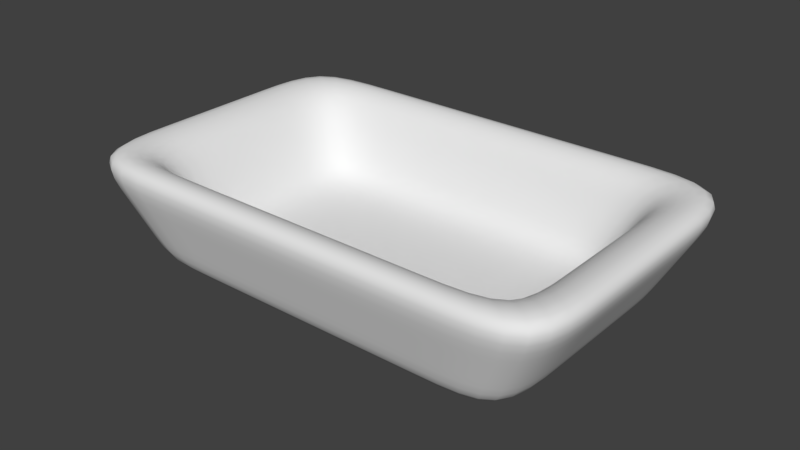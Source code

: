 # Source: Bath.blend  (saved by Blender 2.79.0; exported with 4.5.12 LTS)
import bpy
from mathutils import Matrix  # noqa: F401  (used for matrix-valued properties, if any)

bpy.ops.wm.read_factory_settings(use_empty=True)
scene = bpy.context.scene
scene.name = 'Scene'

# ---- collections
col_collection_1 = bpy.data.collections.new('Collection 1'); scene.collection.children.link(col_collection_1)

# ---- materials (node trees are filled in below, after node groups)
mat_material = bpy.data.materials.new('Material')
mat_material.alpha_threshold = 0.0
mat_material.use_transparent_shadow = False
mat_material.roughness = 0.5
mat_material.line_color = (0.0, 0.0, 0.0, 1.0)

# ---- material node trees

# ---- world
world_world = bpy.data.worlds.new('World'); scene.world = world_world
world_world.color = (0.05088, 0.05088, 0.05088)
world_world.use_sun_shadow = False
world_world.sun_shadow_jitter_overblur = 0.0
world_world.cycles.sampling_method = 'MANUAL'

# ---- meshes
me_cube = bpy.data.meshes.new('Cube')
me_cube.from_pydata([(2.151, -0.5553, 0.6687), (1.787, -1.13, -0.0003307), (-4.87e-08, -0.4615, -0.0003307), (1.947, -0.5027, 0.2935), (2.355, -1.488, 1.044), (1.445, -0.3523, 0.2227), (1.903, -1.136, 1.044), (1.903, -0.4642, 1.044), (1.445, -0.8625, 0.2227), (2.355, -0.608, 1.044), (1.947, -1.231, 0.2935), (-2.653e-07, -0.3523, 0.2227), (1.111, -0.4615, -0.0003307), (1.787, -0.4615, -0.0003307), (2.151, -1.359, 0.6687), (1.714, -0.4179, 0.7044), (0.8977, -2.629e-07, 0.2227), (1.577, -0.9416, 0.4602), (1.714, -1.023, 0.7044), (1.111, 1.463e-07, -0.0003307), (1.065, -1.023, 0.7044), (-1.192e-07, -1.13, -0.0003307), (0.9801, -0.9416, 0.4602), (-7.153e-07, -1.488, 1.044), (1.337, -1.359, 0.6687), (-5.96e-07, -1.136, 1.044), (1.21, -1.231, 0.2935), (-4.768e-07, -0.8625, 0.2227), (0.8977, -0.8625, 0.2227), (-2.384e-07, -1.231, 0.2935), (1.183, -1.136, 1.044), (-4.399e-07, -1.359, 0.6687), (-4.768e-07, -0.9416, 0.4602), (1.463, -1.488, 1.044), (1.111, -1.13, -0.0003307), (-4.768e-07, -1.023, 0.7044), (1.787, 1.011e-07, -0.0003307), (1.577, -0.3847, 0.4602), (2.355, -6.141e-07, 1.044), (1.903, -3.757e-07, 1.044), (1.445, -3.757e-07, 0.2227), (0.8977, -0.3523, 0.2227), (1.947, -1.373e-07, 0.2935), (2.151, -3.848e-07, 0.6687), (1.577, -3.757e-07, 0.4602), (1.714, -3.757e-07, 0.7044), (-1.192e-07, -7.767e-08, 0.2227), (0.0, 2.204e-07, -0.0003307)], [], [(33, 4, 6, 30), (0, 9, 4, 14), (36, 42, 3, 13), (25, 30, 20, 35), (17, 37, 5, 8), (22, 17, 8, 28), (42, 43, 0, 3), (13, 3, 10, 1), (36, 13, 12, 19), (3, 0, 14, 10), (20, 18, 17, 22), (13, 1, 34, 12), (32, 22, 28, 27), (30, 6, 18, 20), (23, 33, 30, 25), (14, 4, 33, 24), (26, 24, 31, 29), (18, 15, 37, 17), (34, 26, 29, 21), (5, 41, 28, 8), (35, 20, 22, 32), (41, 11, 27, 28), (4, 9, 7, 6), (16, 46, 11, 41), (24, 33, 23, 31), (12, 34, 21, 2), (19, 12, 2, 47), (10, 14, 24, 26), (7, 39, 45, 15), (15, 45, 44, 37), (1, 10, 26, 34), (40, 16, 41, 5), (9, 38, 39, 7), (37, 44, 40, 5), (6, 7, 15, 18), (43, 38, 9, 0)])
me_cube.polygons.foreach_set('use_smooth', [True] * 36)
_uv = me_cube.uv_layers.new(name='UVMap')
_uv.uv.foreach_set('vector', [0.3535, 0.1307, 0.3535, 5.978e-08, 0.3778, 0.02272, 0.3778, 0.142, 0.2598, 0.01575, 0.2651, 8.967e-08, 0.3535, 1.196e-07, 0.3429, 0.01575, 0.1768, 0.06298, 0.1768, 0.03149, 0.2545, 0.03149, 0.2438, 0.06298, 0.09477, 0.7614, 0.09477, 0.642, 0.1185, 0.6492, 0.1185, 0.7614, 0.3962, 0.05147, 0.4632, 0.05147, 0.4724, 0.08023, 0.4146, 0.08023, 0.1422, 0.6564, 0.1422, 0.5515, 0.1895, 0.5802, 0.1895, 0.6708, 0.1768, 0.03149, 0.1768, 0.01575, 0.2598, 0.01575, 0.2545, 0.03149, 0.2438, 0.06298, 0.2545, 0.03149, 0.3322, 0.03149, 0.3109, 0.06298, 0.1768, 0.06298, 0.2438, 0.06298, 0.2438, 0.1622, 0.1768, 0.1622, 0.2545, 0.03149, 0.2598, 0.01575, 0.3429, 0.01575, 0.3322, 0.03149, 0.1185, 0.6492, 0.1185, 0.5371, 0.1422, 0.5515, 0.1422, 0.6564, 0.2438, 0.06298, 0.3109, 0.06298, 0.3109, 0.1622, 0.2438, 0.1622, 0.1422, 0.7614, 0.1422, 0.6564, 0.1895, 0.6708, 0.1895, 0.7614, 0.09477, 0.642, 0.09477, 0.5227, 0.1185, 0.5371, 0.1185, 0.6492, 0.3535, 0.2614, 0.3535, 0.1307, 0.3778, 0.142, 0.3778, 0.2614, 0.7437, 0.507, 0.707, 0.5227, 0.707, 0.392, 0.7437, 0.3842, 0.7803, 0.3763, 0.7437, 0.3842, 0.7437, 0.2614, 0.7803, 0.2614, 0.387, 0.0371, 0.4587, 0.0371, 0.4632, 0.05147, 0.3962, 0.05147, 0.8535, 0.3605, 0.7803, 0.3763, 0.7803, 0.2614, 0.8535, 0.2614, 0.4724, 0.08023, 0.4724, 0.1708, 0.4146, 0.1708, 0.4146, 0.08023, 0.1185, 0.7614, 0.1185, 0.6492, 0.1422, 0.6564, 0.1422, 0.7614, 0.4724, 0.1708, 0.4724, 0.2614, 0.4146, 0.2614, 0.4146, 0.1708, 0.3535, 5.978e-08, 0.4419, 4.484e-08, 0.4541, 0.02272, 0.3778, 0.02272, 0.5303, 0.1708, 0.5303, 0.2614, 0.4724, 0.2614, 0.4724, 0.1708, 0.7437, 0.3842, 0.707, 0.392, 0.707, 0.2614, 0.7437, 0.2614, 0.2438, 0.1622, 0.3109, 0.1622, 0.3109, 0.2614, 0.2438, 0.2614, 0.1768, 0.1622, 0.2438, 0.1622, 0.2438, 0.2614, 0.1768, 0.2614, 0.7803, 0.4912, 0.7437, 0.507, 0.7437, 0.3842, 0.7803, 0.3763, 0.4541, 0.02272, 0.5303, 0.02272, 0.5303, 0.0371, 0.4587, 0.0371, 0.4587, 0.0371, 0.5303, 0.0371, 0.5303, 0.05147, 0.4632, 0.05147, 0.8535, 0.4597, 0.7803, 0.4912, 0.7803, 0.3763, 0.8535, 0.3605, 0.5303, 0.08023, 0.5303, 0.1708, 0.4724, 0.1708, 0.4724, 0.08023, 0.4419, 4.484e-08, 0.5303, 2.989e-08, 0.5303, 0.02272, 0.4541, 0.02272, 0.4632, 0.05147, 0.5303, 0.05147, 0.5303, 0.08023, 0.4724, 0.08023, 0.3778, 0.02272, 0.4541, 0.02272, 0.4587, 0.0371, 0.387, 0.0371, 0.1768, 0.01575, 0.1768, 5.978e-08, 0.2651, 8.967e-08, 0.2598, 0.01575])
me_cube.materials.append(mat_material)
me_cube.use_remesh_preserve_volume = False
me_cube.use_remesh_preserve_attributes = False
me_cube.use_mirror_vertex_groups = False
me_cube.update()

# ---- objects
ob_cube = bpy.data.objects.new('Cube', me_cube)

# ---- transforms, parenting, visibility, modifiers, constraints
ob_cube.location = (0.0, 0.0, 0.0)
ob_cube.lock_rotations_4d = False
ob_cube.empty_display_type = 'ARROWS'
ob_cube.lineart.crease_threshold = 0.0
_m = ob_cube.modifiers.new('Mirror', 'MIRROR')
_m.use_axis = (True, True, False)
_m = ob_cube.modifiers.new('Subsurf', 'SUBSURF')
_m.uv_smooth = 'PRESERVE_CORNERS'
_m.quality = 2
_m.levels = 2
_m.show_only_control_edges = False

# ---- collection membership
col_collection_1.objects.link(ob_cube)

# ---- scene / render settings (as saved in the file)
scene.frame_start = 1; scene.frame_end = 250; scene.frame_set(1)
scene.render.engine = 'BLENDER_EEVEE_NEXT'
scene.render.resolution_percentage = 50
scene.render.dither_intensity = 0.0
scene.cycles.use_denoising = False
scene.cycles.samples = 128
scene.cycles.sampling_pattern = 'TABULATED_SOBOL'
scene.cycles.use_adaptive_sampling = False
scene.cycles.use_light_tree = False
scene.cycles.blur_glossy = 0.0
scene.cycles.sample_clamp_indirect = 0.0
scene.view_settings.view_transform = 'Standard'
bpy.context.view_layer.update()

# ---- added for rendering (the .blend has no active camera and no usable light): camera, sun
cam_auto = bpy.data.cameras.new('AutoCamera')
cam_auto.lens = 50.0
cam_auto.sensor_width = 36.0
cam_auto.clip_end = 1000.0
ob_auto_camera = bpy.data.objects.new('AutoCamera', cam_auto)
scene.collection.objects.link(ob_auto_camera)
ob_auto_camera.location = (5.24494, -6.29393, 4.7179)
ob_auto_camera.rotation_euler = (1.09748, -7.21219e-08, 0.694738)
scene.camera = ob_auto_camera
light_auto_sun = bpy.data.lights.new('AutoSun', 'SUN')
light_auto_sun.energy = 3.0
light_auto_sun.angle = 0.0523599
ob_auto_sun = bpy.data.objects.new('AutoSun', light_auto_sun)
scene.collection.objects.link(ob_auto_sun)
ob_auto_sun.rotation_euler = (0.872665, 0.174533, 0.523599)
bpy.context.view_layer.update()
